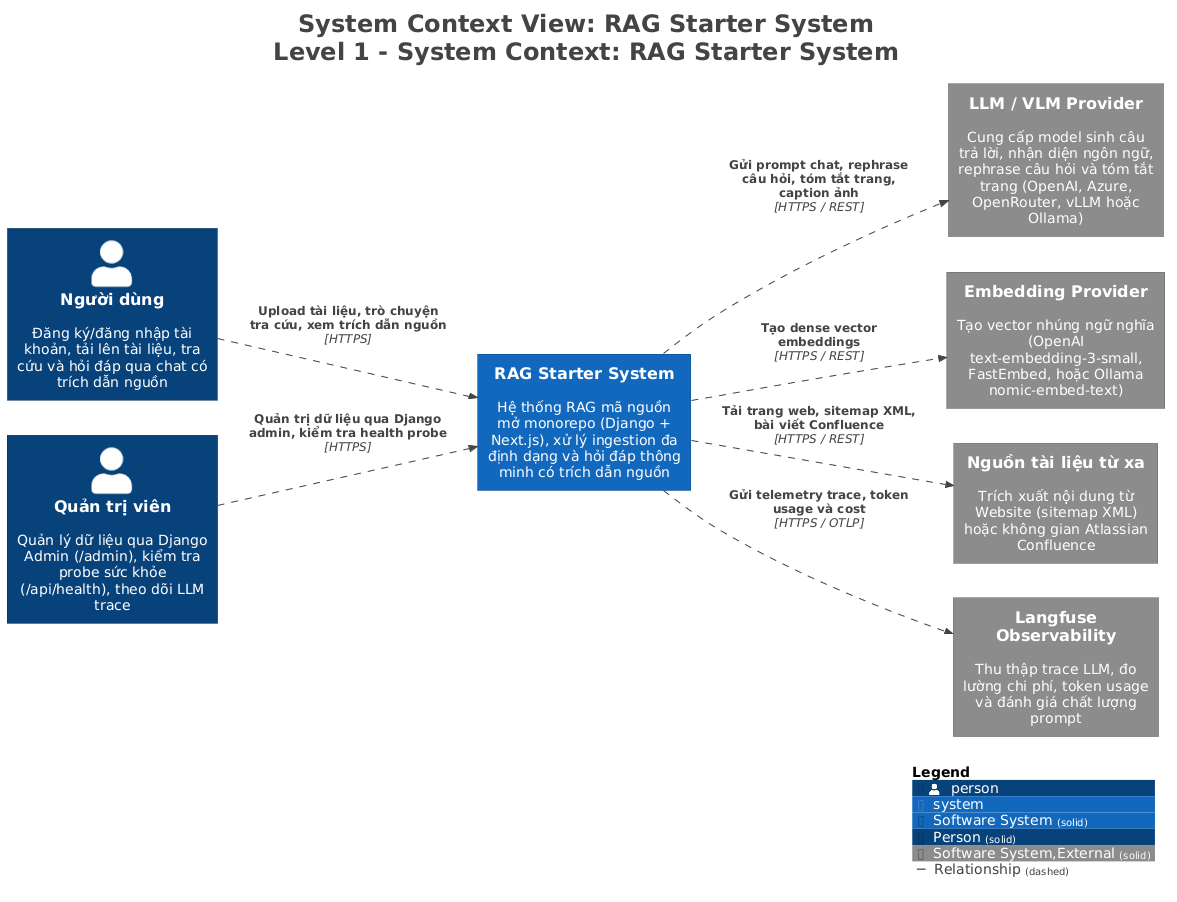

The diagram above was rendered by PlantUML. Its source (embedded in the PNG):
@startuml
title <size:24>System Context View: RAG Starter System</size>\n<size:24>Level 1 - System Context: RAG Starter System</size>

set separator none
left to right direction

<style>
  root {
    BackgroundColor: #ffffff
    FontColor: #444444
  }
</style>

!include <C4/C4>
!include <C4/C4_Context>

AddElementTag("Software System", $bgColor="#1168bd", $borderColor="#0b4884", $fontColor="#ffffff", $sprite="", $shadowing="", $borderStyle="solid")
AddElementTag("Person", $bgColor="#08427b", $borderColor="#052e56", $fontColor="#ffffff", $sprite="", $shadowing="", $borderStyle="solid")
AddElementTag("Software System,External", $bgColor="#8c8c8c", $borderColor="#626262", $fontColor="#ffffff", $sprite="", $shadowing="", $borderStyle="solid")

AddRelTag("Relationship", $textColor="#444444", $lineColor="#444444", $lineStyle = DashedLine())

Person(Ngườidùng, "Người dùng", $descr="Đăng ký/đăng nhập tài khoản, tải lên tài liệu, tra cứu và hỏi đáp qua chat có trích dẫn nguồn", $tags="Person", $link="")
Person(Quảntrịviên, "Quản trị viên", $descr="Quản lý dữ liệu qua Django Admin (/admin), kiểm tra probe sức khỏe (/api/health), theo dõi LLM trace", $tags="Person", $link="")
System(LLMVLMProvider, "LLM / VLM Provider", $descr="Cung cấp model sinh câu trả lời, nhận diện ngôn ngữ, rephrase câu hỏi và tóm tắt trang (OpenAI, Azure, OpenRouter, vLLM hoặc Ollama)", $tags="Software System,External", $link="")
System(EmbeddingProvider, "Embedding Provider", $descr="Tạo vector nhúng ngữ nghĩa (OpenAI text-embedding-3-small, FastEmbed, hoặc Ollama nomic-embed-text)", $tags="Software System,External", $link="")
System(Nguồntàiliệutừxa, "Nguồn tài liệu từ xa", $descr="Trích xuất nội dung từ Website (sitemap XML) hoặc không gian Atlassian Confluence", $tags="Software System,External", $link="")
System(LangfuseObservability, "Langfuse Observability", $descr="Thu thập trace LLM, đo lường chi phí, token usage và đánh giá chất lượng prompt", $tags="Software System,External", $link="")
System(RAGStarterSystem, "RAG Starter System", $descr="Hệ thống RAG mã nguồn mở monorepo (Django + Next.js), xử lý ingestion đa định dạng và hỏi đáp thông minh có trích dẫn nguồn", $tags="Software System", $link="")

Rel(Ngườidùng, RAGStarterSystem, "Upload tài liệu, trò chuyện tra cứu, xem trích dẫn nguồn", $techn="HTTPS", $tags="Relationship", $link="")
Rel(Quảntrịviên, RAGStarterSystem, "Quản trị dữ liệu qua Django admin, kiểm tra health probe", $techn="HTTPS", $tags="Relationship", $link="")
Rel(RAGStarterSystem, LLMVLMProvider, "Gửi prompt chat, rephrase câu hỏi, tóm tắt trang, caption ảnh", $techn="HTTPS / REST", $tags="Relationship", $link="")
Rel(RAGStarterSystem, EmbeddingProvider, "Tạo dense vector embeddings", $techn="HTTPS / REST", $tags="Relationship", $link="")
Rel(RAGStarterSystem, Nguồntàiliệutừxa, "Tải trang web, sitemap XML, bài viết Confluence", $techn="HTTPS / REST", $tags="Relationship", $link="")
Rel(RAGStarterSystem, LangfuseObservability, "Gửi telemetry trace, token usage và cost", $techn="HTTPS / OTLP", $tags="Relationship", $link="")

SHOW_LEGEND(true)
hide stereotypes
@enduml